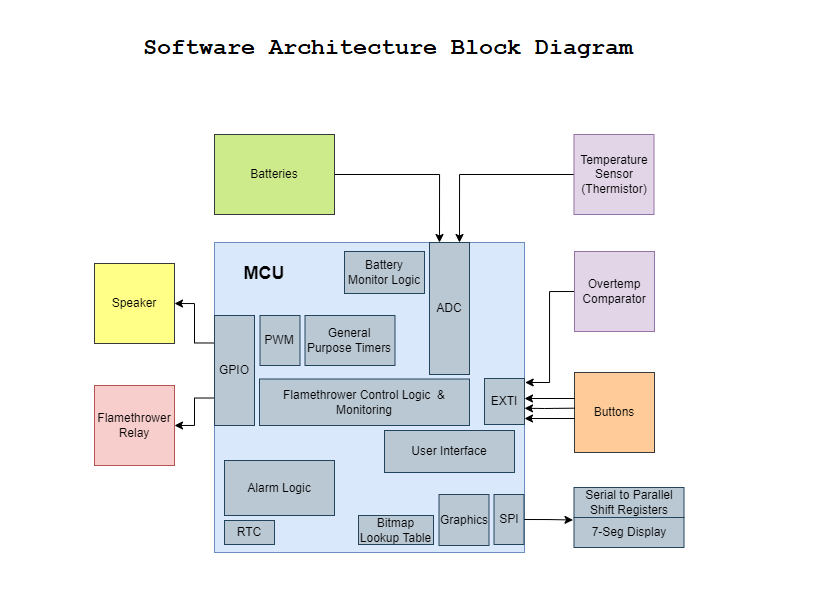

The diagram above was exported from draw.io. Its source (the exported page's mxGraphModel, read from the mxfile embedded in the PNG):
<mxGraphModel dx="1126" dy="638" grid="1" gridSize="10" guides="1" tooltips="1" connect="1" arrows="1" fold="1" page="1" pageScale="1" pageWidth="1100" pageHeight="1700" math="0" shadow="0">
  <root>
    <mxCell id="0" />
    <mxCell id="1" parent="0" />
    <mxCell id="auhp9bXZUNykwwJN4tkT-1" value="Overtemp&lt;br&gt;Comparator" style="whiteSpace=wrap;html=1;aspect=fixed;fillColor=#e1d5e7;strokeColor=#9673a6;" vertex="1" parent="1">
      <mxGeometry x="590" y="110" width="80" height="80" as="geometry" />
    </mxCell>
    <mxCell id="auhp9bXZUNykwwJN4tkT-2" value="MCU" style="whiteSpace=wrap;html=1;aspect=fixed;fillColor=#dae8fc;strokeColor=#6c8ebf;" vertex="1" parent="1">
      <mxGeometry x="450" y="258" width="200" height="200" as="geometry" />
    </mxCell>
    <mxCell id="auhp9bXZUNykwwJN4tkT-4" value="Speaker" style="whiteSpace=wrap;html=1;aspect=fixed;fillColor=#ffff88;strokeColor=#36393d;" vertex="1" parent="1">
      <mxGeometry x="190" y="268" width="80" height="80" as="geometry" />
    </mxCell>
    <mxCell id="auhp9bXZUNykwwJN4tkT-6" value="User Buttons" style="whiteSpace=wrap;html=1;aspect=fixed;fillColor=#ffcc99;strokeColor=#36393d;" vertex="1" parent="1">
      <mxGeometry x="722.5" y="272" width="80" height="80" as="geometry" />
    </mxCell>
    <mxCell id="auhp9bXZUNykwwJN4tkT-7" value="7-Segment Display" style="whiteSpace=wrap;html=1;aspect=fixed;fillColor=#b0e3e6;strokeColor=#0e8088;" vertex="1" parent="1">
      <mxGeometry x="902.5" y="368" width="90" height="90" as="geometry" />
    </mxCell>
    <mxCell id="auhp9bXZUNykwwJN4tkT-8" value="" style="triangle;whiteSpace=wrap;html=1;rotation=-180;fillColor=#fff2cc;strokeColor=#d6b656;" vertex="1" parent="1">
      <mxGeometry x="320" y="268" width="70" height="80" as="geometry" />
    </mxCell>
    <mxCell id="auhp9bXZUNykwwJN4tkT-9" value="Amplifier" style="text;html=1;strokeColor=none;fillColor=none;align=center;verticalAlign=middle;whiteSpace=wrap;rounded=0;" vertex="1" parent="1">
      <mxGeometry x="340" y="298" width="40" height="20" as="geometry" />
    </mxCell>
    <mxCell id="auhp9bXZUNykwwJN4tkT-10" value="Flamethrower Relay" style="whiteSpace=wrap;html=1;aspect=fixed;fillColor=#f8cecc;strokeColor=#b85450;" vertex="1" parent="1">
      <mxGeometry x="190" y="378" width="80" height="80" as="geometry" />
    </mxCell>
    <mxCell id="auhp9bXZUNykwwJN4tkT-11" value="" style="triangle;whiteSpace=wrap;html=1;rotation=-180;fillColor=#fff2cc;strokeColor=#d6b656;" vertex="1" parent="1">
      <mxGeometry x="320" y="378" width="70" height="80" as="geometry" />
    </mxCell>
    <mxCell id="auhp9bXZUNykwwJN4tkT-12" value="Current Buffer" style="text;html=1;strokeColor=none;fillColor=none;align=center;verticalAlign=middle;whiteSpace=wrap;rounded=0;" vertex="1" parent="1">
      <mxGeometry x="345" y="408" width="40" height="20" as="geometry" />
    </mxCell>
    <mxCell id="auhp9bXZUNykwwJN4tkT-16" value="" style="endArrow=classic;html=1;entryX=1;entryY=0.25;entryDx=0;entryDy=0;exitX=0.001;exitY=0.446;exitDx=0;exitDy=0;exitPerimeter=0;" edge="1" parent="1" source="auhp9bXZUNykwwJN4tkT-6" target="auhp9bXZUNykwwJN4tkT-2">
      <mxGeometry width="50" height="50" relative="1" as="geometry">
        <mxPoint x="720" y="308" as="sourcePoint" />
        <mxPoint x="590" y="308" as="targetPoint" />
      </mxGeometry>
    </mxCell>
    <mxCell id="auhp9bXZUNykwwJN4tkT-18" value="" style="endArrow=classic;html=1;exitX=1;exitY=0.5;exitDx=0;exitDy=0;" edge="1" parent="1">
      <mxGeometry width="50" height="50" relative="1" as="geometry">
        <mxPoint x="832.5" y="417.71" as="sourcePoint" />
        <mxPoint x="902.5" y="417.71" as="targetPoint" />
        <Array as="points">
          <mxPoint x="872.5" y="417.71" />
        </Array>
      </mxGeometry>
    </mxCell>
    <mxCell id="auhp9bXZUNykwwJN4tkT-20" value="" style="endArrow=classic;html=1;exitX=1;exitY=0.5;exitDx=0;exitDy=0;" edge="1" parent="1">
      <mxGeometry width="50" height="50" relative="1" as="geometry">
        <mxPoint x="832.5" y="427.71000000000004" as="sourcePoint" />
        <mxPoint x="902.5" y="427.71000000000004" as="targetPoint" />
        <Array as="points">
          <mxPoint x="872.5" y="427.71" />
        </Array>
      </mxGeometry>
    </mxCell>
    <mxCell id="auhp9bXZUNykwwJN4tkT-21" value="" style="endArrow=classic;html=1;exitX=1;exitY=0.5;exitDx=0;exitDy=0;" edge="1" parent="1">
      <mxGeometry width="50" height="50" relative="1" as="geometry">
        <mxPoint x="832.5" y="398.00000000000006" as="sourcePoint" />
        <mxPoint x="902.5" y="398.00000000000006" as="targetPoint" />
        <Array as="points">
          <mxPoint x="872.5" y="398" />
        </Array>
      </mxGeometry>
    </mxCell>
    <mxCell id="auhp9bXZUNykwwJN4tkT-22" value="" style="endArrow=classic;html=1;exitX=1;exitY=0.5;exitDx=0;exitDy=0;entryX=0;entryY=0.5;entryDx=0;entryDy=0;" edge="1" parent="1" target="auhp9bXZUNykwwJN4tkT-35">
      <mxGeometry width="50" height="50" relative="1" as="geometry">
        <mxPoint x="650" y="412.71000000000004" as="sourcePoint" />
        <mxPoint x="690" y="413" as="targetPoint" />
        <Array as="points" />
      </mxGeometry>
    </mxCell>
    <mxCell id="auhp9bXZUNykwwJN4tkT-23" value="SPI" style="edgeLabel;html=1;align=center;verticalAlign=middle;resizable=0;points=[];" vertex="1" connectable="0" parent="auhp9bXZUNykwwJN4tkT-22">
      <mxGeometry x="-0.3764" y="2" relative="1" as="geometry">
        <mxPoint x="17" y="-7" as="offset" />
      </mxGeometry>
    </mxCell>
    <mxCell id="auhp9bXZUNykwwJN4tkT-24" value="" style="endArrow=classic;html=1;entryX=0;entryY=0.5;entryDx=0;entryDy=0;" edge="1" parent="1" target="auhp9bXZUNykwwJN4tkT-11">
      <mxGeometry width="50" height="50" relative="1" as="geometry">
        <mxPoint x="449" y="418" as="sourcePoint" />
        <mxPoint x="400" y="417.71" as="targetPoint" />
      </mxGeometry>
    </mxCell>
    <mxCell id="auhp9bXZUNykwwJN4tkT-25" value="" style="endArrow=classic;html=1;" edge="1" parent="1">
      <mxGeometry width="50" height="50" relative="1" as="geometry">
        <mxPoint x="449" y="308" as="sourcePoint" />
        <mxPoint x="390" y="308" as="targetPoint" />
      </mxGeometry>
    </mxCell>
    <mxCell id="auhp9bXZUNykwwJN4tkT-26" value="PWM" style="edgeLabel;html=1;align=center;verticalAlign=middle;resizable=0;points=[];" vertex="1" connectable="0" parent="auhp9bXZUNykwwJN4tkT-25">
      <mxGeometry x="0.2893" y="-1" relative="1" as="geometry">
        <mxPoint x="12" y="-9" as="offset" />
      </mxGeometry>
    </mxCell>
    <mxCell id="auhp9bXZUNykwwJN4tkT-27" value="" style="endArrow=classic;html=1;entryX=1;entryY=0.5;entryDx=0;entryDy=0;" edge="1" parent="1" target="auhp9bXZUNykwwJN4tkT-4">
      <mxGeometry width="50" height="50" relative="1" as="geometry">
        <mxPoint x="320" y="308" as="sourcePoint" />
        <mxPoint x="281" y="307.50000000000006" as="targetPoint" />
      </mxGeometry>
    </mxCell>
    <mxCell id="auhp9bXZUNykwwJN4tkT-29" value="" style="endArrow=classic;html=1;entryX=1;entryY=0.25;entryDx=0;entryDy=0;exitX=1;exitY=0.5;exitDx=0;exitDy=0;" edge="1" parent="1" source="auhp9bXZUNykwwJN4tkT-11">
      <mxGeometry width="50" height="50" relative="1" as="geometry">
        <mxPoint x="319" y="417.79" as="sourcePoint" />
        <mxPoint x="270" y="417.50000000000006" as="targetPoint" />
      </mxGeometry>
    </mxCell>
    <mxCell id="auhp9bXZUNykwwJN4tkT-32" value="" style="endArrow=classic;html=1;entryX=0.25;entryY=0;entryDx=0;entryDy=0;" edge="1" parent="1">
      <mxGeometry width="50" height="50" relative="1" as="geometry">
        <mxPoint x="470" y="191" as="sourcePoint" />
        <mxPoint x="470" y="258" as="targetPoint" />
      </mxGeometry>
    </mxCell>
    <mxCell id="auhp9bXZUNykwwJN4tkT-33" value="Raw Voltage&lt;br&gt;&amp;nbsp;Level" style="edgeLabel;html=1;align=center;verticalAlign=middle;resizable=0;points=[];" vertex="1" connectable="0" parent="1">
      <mxGeometry x="460" y="578" as="geometry">
        <mxPoint x="51" y="-87" as="offset" />
      </mxGeometry>
    </mxCell>
    <mxCell id="auhp9bXZUNykwwJN4tkT-34" value="Digital Input" style="text;html=1;strokeColor=none;fillColor=none;align=center;verticalAlign=middle;whiteSpace=wrap;rounded=0;" vertex="1" parent="1">
      <mxGeometry x="670" y="272" width="40" height="20" as="geometry" />
    </mxCell>
    <mxCell id="auhp9bXZUNykwwJN4tkT-36" value="" style="edgeStyle=orthogonalEdgeStyle;rounded=0;orthogonalLoop=1;jettySize=auto;html=1;" edge="1" parent="1" source="auhp9bXZUNykwwJN4tkT-35" target="auhp9bXZUNykwwJN4tkT-7">
      <mxGeometry relative="1" as="geometry">
        <Array as="points">
          <mxPoint x="852.5" y="408" />
          <mxPoint x="852.5" y="408" />
        </Array>
      </mxGeometry>
    </mxCell>
    <mxCell id="auhp9bXZUNykwwJN4tkT-35" value="&lt;span&gt;Serial to Parallel Shift Registers&lt;/span&gt;" style="rounded=0;whiteSpace=wrap;html=1;fillColor=#bac8d3;strokeColor=#23445d;" vertex="1" parent="1">
      <mxGeometry x="722.5" y="383" width="110" height="60" as="geometry" />
    </mxCell>
    <mxCell id="auhp9bXZUNykwwJN4tkT-45" value="Digital Output" style="text;html=1;strokeColor=none;fillColor=none;align=center;verticalAlign=middle;whiteSpace=wrap;rounded=0;" vertex="1" parent="1">
      <mxGeometry x="400" y="388" width="40" height="20" as="geometry" />
    </mxCell>
    <mxCell id="auhp9bXZUNykwwJN4tkT-46" value="" style="endArrow=classic;html=1;entryX=1;entryY=0.25;entryDx=0;entryDy=0;exitX=0;exitY=0.5;exitDx=0;exitDy=0;" edge="1" parent="1">
      <mxGeometry width="50" height="50" relative="1" as="geometry">
        <mxPoint x="722.5" y="318" as="sourcePoint" />
        <mxPoint x="650.0000000000002" y="318" as="targetPoint" />
      </mxGeometry>
    </mxCell>
    <mxCell id="auhp9bXZUNykwwJN4tkT-47" value="" style="endArrow=classic;html=1;entryX=1;entryY=0.25;entryDx=0;entryDy=0;exitX=0;exitY=0.5;exitDx=0;exitDy=0;" edge="1" parent="1">
      <mxGeometry width="50" height="50" relative="1" as="geometry">
        <mxPoint x="722.5" y="328" as="sourcePoint" />
        <mxPoint x="650.0000000000002" y="328" as="targetPoint" />
      </mxGeometry>
    </mxCell>
    <mxCell id="auhp9bXZUNykwwJN4tkT-48" value="" style="endArrow=classic;html=1;entryX=1;entryY=0.25;entryDx=0;entryDy=0;exitX=0;exitY=0.5;exitDx=0;exitDy=0;" edge="1" parent="1">
      <mxGeometry width="50" height="50" relative="1" as="geometry">
        <mxPoint x="722.5" y="298" as="sourcePoint" />
        <mxPoint x="650.0000000000002" y="298" as="targetPoint" />
      </mxGeometry>
    </mxCell>
    <mxCell id="auhp9bXZUNykwwJN4tkT-49" value="" style="endArrow=classic;html=1;entryX=0.25;entryY=0;entryDx=0;entryDy=0;" edge="1" parent="1">
      <mxGeometry width="50" height="50" relative="1" as="geometry">
        <mxPoint x="630" y="191" as="sourcePoint" />
        <mxPoint x="630" y="258" as="targetPoint" />
      </mxGeometry>
    </mxCell>
    <mxCell id="auhp9bXZUNykwwJN4tkT-50" value="Temperature Sensor (Thermistor)" style="whiteSpace=wrap;html=1;aspect=fixed;fillColor=#e1d5e7;strokeColor=#9673a6;" vertex="1" parent="1">
      <mxGeometry x="430" y="110" width="80" height="80" as="geometry" />
    </mxCell>
    <mxCell id="auhp9bXZUNykwwJN4tkT-51" value="" style="endArrow=classic;html=1;entryX=0;entryY=0.5;entryDx=0;entryDy=0;exitX=1;exitY=0.5;exitDx=0;exitDy=0;" edge="1" parent="1" source="auhp9bXZUNykwwJN4tkT-50" target="auhp9bXZUNykwwJN4tkT-1">
      <mxGeometry width="50" height="50" relative="1" as="geometry">
        <mxPoint x="520" y="138" as="sourcePoint" />
        <mxPoint x="520" y="205" as="targetPoint" />
      </mxGeometry>
    </mxCell>
    <mxCell id="auhp9bXZUNykwwJN4tkT-52" value="&lt;span style=&quot;color: rgb(0 , 0 , 0) ; font-family: &amp;#34;helvetica&amp;#34; ; font-size: 11px ; font-style: normal ; font-weight: 400 ; letter-spacing: normal ; text-align: center ; text-indent: 0px ; text-transform: none ; word-spacing: 0px ; background-color: rgb(255 , 255 , 255) ; display: inline ; float: none&quot;&gt;Raw &lt;br&gt;Voltage&lt;/span&gt;&lt;br style=&quot;color: rgb(0 , 0 , 0) ; font-family: &amp;#34;helvetica&amp;#34; ; font-size: 11px ; font-style: normal ; font-weight: 400 ; letter-spacing: normal ; text-align: center ; text-indent: 0px ; text-transform: none ; word-spacing: 0px&quot;&gt;" style="text;whiteSpace=wrap;html=1;" vertex="1" parent="1">
      <mxGeometry x="430" y="198" width="90" height="50" as="geometry" />
    </mxCell>
    <mxCell id="auhp9bXZUNykwwJN4tkT-53" value="&lt;span style=&quot;color: rgb(0 , 0 , 0) ; font-family: &amp;#34;helvetica&amp;#34; ; font-size: 11px ; font-style: normal ; font-weight: 400 ; letter-spacing: normal ; text-align: center ; text-indent: 0px ; text-transform: none ; word-spacing: 0px ; background-color: rgb(255 , 255 , 255) ; display: inline ; float: none&quot;&gt;Raw &lt;br&gt;Voltage&lt;/span&gt;&lt;br style=&quot;color: rgb(0 , 0 , 0) ; font-family: &amp;#34;helvetica&amp;#34; ; font-size: 11px ; font-style: normal ; font-weight: 400 ; letter-spacing: normal ; text-align: center ; text-indent: 0px ; text-transform: none ; word-spacing: 0px&quot;&gt;" style="text;whiteSpace=wrap;html=1;" vertex="1" parent="1">
      <mxGeometry x="525" y="110" width="50" height="50" as="geometry" />
    </mxCell>
    <mxCell id="auhp9bXZUNykwwJN4tkT-54" value="&lt;div style=&quot;text-align: center&quot;&gt;&lt;font face=&quot;helvetica&quot;&gt;&lt;span style=&quot;font-size: 11px ; background-color: rgb(255 , 255 , 255)&quot;&gt;Digital&lt;/span&gt;&lt;/font&gt;&lt;/div&gt;&lt;div style=&quot;text-align: center&quot;&gt;&lt;span style=&quot;background-color: rgb(255 , 255 , 255) ; font-family: &amp;#34;helvetica&amp;#34; ; font-size: 11px&quot;&gt;Input&lt;/span&gt;&lt;/div&gt;" style="text;whiteSpace=wrap;html=1;" vertex="1" parent="1">
      <mxGeometry x="632.5" y="198" width="90" height="50" as="geometry" />
    </mxCell>
    <mxCell id="auhp9bXZUNykwwJN4tkT-56" value="" style="endArrow=classic;html=1;exitX=0.5;exitY=0;exitDx=0;exitDy=0;entryX=0.552;entryY=1.001;entryDx=0;entryDy=0;entryPerimeter=0;" edge="1" parent="1">
      <mxGeometry width="50" height="50" relative="1" as="geometry">
        <mxPoint x="549" y="518" as="sourcePoint" />
        <mxPoint x="549.3999999999999" y="458.1999999999998" as="targetPoint" />
      </mxGeometry>
    </mxCell>
    <mxCell id="auhp9bXZUNykwwJN4tkT-57" value="Batteries" style="rounded=0;whiteSpace=wrap;html=1;fillColor=#cdeb8b;strokeColor=#36393d;" vertex="1" parent="1">
      <mxGeometry x="450" y="518" width="200" height="60" as="geometry" />
    </mxCell>
    <mxCell id="auhp9bXZUNykwwJN4tkT-100" style="edgeStyle=orthogonalEdgeStyle;rounded=0;orthogonalLoop=1;jettySize=auto;html=1;exitX=0;exitY=0.5;exitDx=0;exitDy=0;entryX=1.017;entryY=0.087;entryDx=0;entryDy=0;entryPerimeter=0;" edge="1" parent="1" source="auhp9bXZUNykwwJN4tkT-58" target="auhp9bXZUNykwwJN4tkT-99">
      <mxGeometry relative="1" as="geometry">
        <mxPoint x="773" y="1221" as="targetPoint" />
      </mxGeometry>
    </mxCell>
    <mxCell id="auhp9bXZUNykwwJN4tkT-58" value="Overtemp&lt;br&gt;Comparator" style="whiteSpace=wrap;html=1;aspect=fixed;fillColor=#e1d5e7;strokeColor=#9673a6;" vertex="1" parent="1">
      <mxGeometry x="650" y="1097" width="80" height="80" as="geometry" />
    </mxCell>
    <mxCell id="auhp9bXZUNykwwJN4tkT-59" value="" style="whiteSpace=wrap;html=1;aspect=fixed;fillColor=#dae8fc;strokeColor=#6c8ebf;" vertex="1" parent="1">
      <mxGeometry x="290" y="1088" width="310" height="310" as="geometry" />
    </mxCell>
    <mxCell id="auhp9bXZUNykwwJN4tkT-60" value="Speaker" style="whiteSpace=wrap;html=1;aspect=fixed;fillColor=#ffff88;strokeColor=#36393d;" vertex="1" parent="1">
      <mxGeometry x="170" y="1109" width="80" height="80" as="geometry" />
    </mxCell>
    <mxCell id="auhp9bXZUNykwwJN4tkT-61" value="Buttons" style="whiteSpace=wrap;html=1;aspect=fixed;fillColor=#ffcc99;strokeColor=#36393d;" vertex="1" parent="1">
      <mxGeometry x="650" y="1218" width="80" height="80" as="geometry" />
    </mxCell>
    <mxCell id="auhp9bXZUNykwwJN4tkT-65" value="Flamethrower Relay" style="whiteSpace=wrap;html=1;aspect=fixed;fillColor=#f8cecc;strokeColor=#b85450;" vertex="1" parent="1">
      <mxGeometry x="170" y="1231" width="80" height="80" as="geometry" />
    </mxCell>
    <mxCell id="auhp9bXZUNykwwJN4tkT-68" value="" style="endArrow=classic;html=1;entryX=1;entryY=0.166;entryDx=0;entryDy=0;exitX=0.001;exitY=0.446;exitDx=0;exitDy=0;exitPerimeter=0;entryPerimeter=0;" edge="1" parent="1" source="auhp9bXZUNykwwJN4tkT-61">
      <mxGeometry width="50" height="50" relative="1" as="geometry">
        <mxPoint x="670" y="1254" as="sourcePoint" />
        <mxPoint x="600" y="1253.8000000000002" as="targetPoint" />
        <Array as="points">
          <mxPoint x="620" y="1254" />
        </Array>
      </mxGeometry>
    </mxCell>
    <mxCell id="auhp9bXZUNykwwJN4tkT-83" value="&lt;span&gt;Serial to Parallel Shift Registers&lt;/span&gt;" style="rounded=0;whiteSpace=wrap;html=1;fillColor=#bac8d3;strokeColor=#23445d;" vertex="1" parent="1">
      <mxGeometry x="649.5" y="1333" width="110" height="30" as="geometry" />
    </mxCell>
    <mxCell id="auhp9bXZUNykwwJN4tkT-85" value="" style="endArrow=classic;html=1;entryX=1;entryY=0.25;entryDx=0;entryDy=0;" edge="1" parent="1">
      <mxGeometry width="50" height="50" relative="1" as="geometry">
        <mxPoint x="650" y="1264" as="sourcePoint" />
        <mxPoint x="600" y="1264" as="targetPoint" />
      </mxGeometry>
    </mxCell>
    <mxCell id="auhp9bXZUNykwwJN4tkT-87" value="" style="endArrow=classic;html=1;entryX=1;entryY=0.25;entryDx=0;entryDy=0;" edge="1" parent="1">
      <mxGeometry width="50" height="50" relative="1" as="geometry">
        <mxPoint x="650" y="1244" as="sourcePoint" />
        <mxPoint x="600" y="1244" as="targetPoint" />
      </mxGeometry>
    </mxCell>
    <mxCell id="auhp9bXZUNykwwJN4tkT-136" style="edgeStyle=orthogonalEdgeStyle;rounded=0;orthogonalLoop=1;jettySize=auto;html=1;exitX=0;exitY=0.5;exitDx=0;exitDy=0;entryX=0.75;entryY=0;entryDx=0;entryDy=0;" edge="1" parent="1" source="auhp9bXZUNykwwJN4tkT-89" target="auhp9bXZUNykwwJN4tkT-96">
      <mxGeometry relative="1" as="geometry" />
    </mxCell>
    <mxCell id="auhp9bXZUNykwwJN4tkT-89" value="Temperature Sensor (Thermistor)" style="whiteSpace=wrap;html=1;aspect=fixed;fillColor=#e1d5e7;strokeColor=#9673a6;" vertex="1" parent="1">
      <mxGeometry x="649.5" y="980" width="80" height="80" as="geometry" />
    </mxCell>
    <mxCell id="auhp9bXZUNykwwJN4tkT-137" style="edgeStyle=orthogonalEdgeStyle;rounded=0;orthogonalLoop=1;jettySize=auto;html=1;exitX=1;exitY=0.5;exitDx=0;exitDy=0;entryX=0.25;entryY=0;entryDx=0;entryDy=0;" edge="1" parent="1" source="auhp9bXZUNykwwJN4tkT-95" target="auhp9bXZUNykwwJN4tkT-96">
      <mxGeometry relative="1" as="geometry" />
    </mxCell>
    <mxCell id="auhp9bXZUNykwwJN4tkT-95" value="Batteries" style="rounded=0;whiteSpace=wrap;html=1;fillColor=#cdeb8b;strokeColor=#36393d;" vertex="1" parent="1">
      <mxGeometry x="290" y="980" width="120" height="80" as="geometry" />
    </mxCell>
    <mxCell id="auhp9bXZUNykwwJN4tkT-96" value="ADC" style="rounded=0;whiteSpace=wrap;html=1;fillColor=#bac8d3;strokeColor=#23445d;" vertex="1" parent="1">
      <mxGeometry x="505" y="1088" width="40" height="132" as="geometry" />
    </mxCell>
    <mxCell id="auhp9bXZUNykwwJN4tkT-125" style="edgeStyle=orthogonalEdgeStyle;rounded=0;orthogonalLoop=1;jettySize=auto;html=1;exitX=0;exitY=0.25;exitDx=0;exitDy=0;entryX=1;entryY=0.5;entryDx=0;entryDy=0;" edge="1" parent="1" source="auhp9bXZUNykwwJN4tkT-97" target="auhp9bXZUNykwwJN4tkT-60">
      <mxGeometry relative="1" as="geometry">
        <mxPoint x="270" y="1131" as="targetPoint" />
      </mxGeometry>
    </mxCell>
    <mxCell id="auhp9bXZUNykwwJN4tkT-128" style="edgeStyle=orthogonalEdgeStyle;rounded=0;orthogonalLoop=1;jettySize=auto;html=1;exitX=0;exitY=0.75;exitDx=0;exitDy=0;entryX=1;entryY=0.5;entryDx=0;entryDy=0;" edge="1" parent="1" source="auhp9bXZUNykwwJN4tkT-97">
      <mxGeometry relative="1" as="geometry">
        <mxPoint x="250" y="1271" as="targetPoint" />
      </mxGeometry>
    </mxCell>
    <mxCell id="auhp9bXZUNykwwJN4tkT-97" value="GPIO" style="rounded=0;whiteSpace=wrap;html=1;fillColor=#bac8d3;strokeColor=#23445d;" vertex="1" parent="1">
      <mxGeometry x="290" y="1161" width="40" height="110" as="geometry" />
    </mxCell>
    <mxCell id="auhp9bXZUNykwwJN4tkT-98" value="RTC" style="rounded=0;whiteSpace=wrap;html=1;fillColor=#bac8d3;strokeColor=#23445d;" vertex="1" parent="1">
      <mxGeometry x="300" y="1366" width="50" height="24" as="geometry" />
    </mxCell>
    <mxCell id="auhp9bXZUNykwwJN4tkT-99" value="EXTI" style="rounded=0;whiteSpace=wrap;html=1;fillColor=#bac8d3;strokeColor=#23445d;" vertex="1" parent="1">
      <mxGeometry x="560" y="1224" width="40" height="46" as="geometry" />
    </mxCell>
    <mxCell id="auhp9bXZUNykwwJN4tkT-107" value="&lt;span&gt;7-Seg Display&lt;/span&gt;" style="rounded=0;whiteSpace=wrap;html=1;fillColor=#bac8d3;strokeColor=#23445d;" vertex="1" parent="1">
      <mxGeometry x="649.5" y="1363" width="110" height="30" as="geometry" />
    </mxCell>
    <mxCell id="auhp9bXZUNykwwJN4tkT-109" value="&lt;b&gt;&lt;font style=&quot;font-size: 18px&quot;&gt;MCU&lt;/font&gt;&lt;/b&gt;" style="text;html=1;strokeColor=none;fillColor=none;align=center;verticalAlign=middle;whiteSpace=wrap;rounded=0;" vertex="1" parent="1">
      <mxGeometry x="320" y="1109" width="40" height="20" as="geometry" />
    </mxCell>
    <mxCell id="auhp9bXZUNykwwJN4tkT-135" style="edgeStyle=orthogonalEdgeStyle;rounded=0;orthogonalLoop=1;jettySize=auto;html=1;exitX=1;exitY=0.5;exitDx=0;exitDy=0;entryX=-0.009;entryY=0.083;entryDx=0;entryDy=0;entryPerimeter=0;" edge="1" parent="1" source="auhp9bXZUNykwwJN4tkT-110" target="auhp9bXZUNykwwJN4tkT-107">
      <mxGeometry relative="1" as="geometry">
        <mxPoint x="639.5" y="1365" as="targetPoint" />
      </mxGeometry>
    </mxCell>
    <mxCell id="auhp9bXZUNykwwJN4tkT-110" value="SPI" style="rounded=0;whiteSpace=wrap;html=1;fillColor=#bac8d3;strokeColor=#23445d;" vertex="1" parent="1">
      <mxGeometry x="569.5" y="1340" width="30" height="50" as="geometry" />
    </mxCell>
    <mxCell id="auhp9bXZUNykwwJN4tkT-113" value="Bitmap Lookup Table" style="rounded=0;whiteSpace=wrap;html=1;fillColor=#bac8d3;strokeColor=#23445d;" vertex="1" parent="1">
      <mxGeometry x="434" y="1361" width="75" height="29" as="geometry" />
    </mxCell>
    <mxCell id="auhp9bXZUNykwwJN4tkT-115" value="General Purpose Timers" style="rounded=0;whiteSpace=wrap;html=1;fillColor=#bac8d3;strokeColor=#23445d;" vertex="1" parent="1">
      <mxGeometry x="380.5" y="1161" width="90" height="50" as="geometry" />
    </mxCell>
    <mxCell id="auhp9bXZUNykwwJN4tkT-116" value="Flamethrower Control Logic&amp;nbsp; &amp;amp; Monitoring" style="rounded=0;whiteSpace=wrap;html=1;fillColor=#bac8d3;strokeColor=#23445d;" vertex="1" parent="1">
      <mxGeometry x="335" y="1224.5" width="210" height="46.5" as="geometry" />
    </mxCell>
    <mxCell id="auhp9bXZUNykwwJN4tkT-130" value="PWM" style="rounded=0;whiteSpace=wrap;html=1;fillColor=#bac8d3;strokeColor=#23445d;" vertex="1" parent="1">
      <mxGeometry x="335.5" y="1161" width="40" height="50" as="geometry" />
    </mxCell>
    <mxCell id="auhp9bXZUNykwwJN4tkT-131" value="Graphics" style="rounded=0;whiteSpace=wrap;html=1;fillColor=#bac8d3;strokeColor=#23445d;" vertex="1" parent="1">
      <mxGeometry x="514.5" y="1340" width="50" height="51" as="geometry" />
    </mxCell>
    <mxCell id="auhp9bXZUNykwwJN4tkT-132" value="User Interface" style="rounded=0;whiteSpace=wrap;html=1;fillColor=#bac8d3;strokeColor=#23445d;" vertex="1" parent="1">
      <mxGeometry x="460" y="1276" width="130" height="42" as="geometry" />
    </mxCell>
    <mxCell id="auhp9bXZUNykwwJN4tkT-134" value="Battery Monitor Logic" style="rounded=0;whiteSpace=wrap;html=1;fillColor=#bac8d3;strokeColor=#23445d;" vertex="1" parent="1">
      <mxGeometry x="420" y="1097" width="80" height="42" as="geometry" />
    </mxCell>
    <mxCell id="auhp9bXZUNykwwJN4tkT-138" value="Alarm Logic" style="rounded=0;whiteSpace=wrap;html=1;fillColor=#bac8d3;strokeColor=#23445d;" vertex="1" parent="1">
      <mxGeometry x="300" y="1306" width="110" height="55" as="geometry" />
    </mxCell>
  </root>
</mxGraphModel>